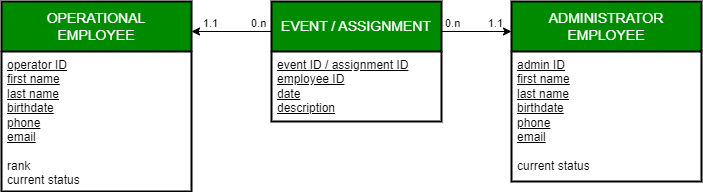

The diagram above was exported from draw.io. Its source (the exported page's mxGraphModel, read from the mxfile embedded in the PNG):
<mxGraphModel dx="826" dy="695" grid="1" gridSize="10" guides="1" tooltips="1" connect="1" arrows="1" fold="1" page="1" pageScale="1" pageWidth="827" pageHeight="1169" background="#ffffff" math="0" shadow="0">
  <root>
    <mxCell id="0" />
    <mxCell id="1" parent="0" />
    <mxCell id="ey2NyQJeY1eSOmOU83uW-1" value="OPERATIONAL&lt;br&gt;EMPLOYEE" style="swimlane;childLayout=stackLayout;horizontal=1;startSize=50;horizontalStack=0;rounded=0;fontSize=14;fontStyle=0;strokeWidth=2;resizeParent=0;resizeLast=1;shadow=0;dashed=0;align=center;arcSize=4;whiteSpace=wrap;html=1;fillColor=#008a00;fontColor=#ffffff;strokeColor=#000000;swimlaneFillColor=#FFFFFF;" parent="1" vertex="1">
      <mxGeometry x="50" y="120" width="190" height="190" as="geometry" />
    </mxCell>
    <mxCell id="ey2NyQJeY1eSOmOU83uW-2" value="&lt;font color=&quot;#000000&quot;&gt;&lt;u&gt;operator ID&lt;/u&gt;&lt;br&gt;&lt;u&gt;first name&lt;br&gt;last name&lt;br&gt;birthdate&lt;br&gt;phone&lt;br&gt;email&lt;br&gt;&lt;/u&gt;&lt;br&gt;rank&lt;br&gt;current status&lt;/font&gt;" style="align=left;strokeColor=none;fillColor=none;spacingLeft=4;fontSize=12;verticalAlign=top;resizable=0;rotatable=0;part=1;html=1;" parent="ey2NyQJeY1eSOmOU83uW-1" vertex="1">
      <mxGeometry y="50" width="190" height="140" as="geometry" />
    </mxCell>
    <mxCell id="ey2NyQJeY1eSOmOU83uW-3" value="EVENT / ASSIGNMENT" style="swimlane;childLayout=stackLayout;horizontal=1;startSize=50;horizontalStack=0;rounded=0;fontSize=14;fontStyle=0;strokeWidth=2;resizeParent=0;resizeLast=1;shadow=0;dashed=0;align=center;arcSize=4;whiteSpace=wrap;html=1;fillColor=#008a00;fontColor=#ffffff;strokeColor=#000000;swimlaneFillColor=#FFFFFF;" parent="1" vertex="1">
      <mxGeometry x="320" y="120" width="170" height="120" as="geometry" />
    </mxCell>
    <mxCell id="ey2NyQJeY1eSOmOU83uW-4" value="&lt;font style=&quot;&quot; color=&quot;#000000&quot;&gt;&lt;u&gt;event ID / assignment ID&lt;br&gt;employee ID&lt;br&gt;date&lt;br&gt;description&lt;/u&gt;&lt;/font&gt;" style="align=left;strokeColor=none;fillColor=none;spacingLeft=4;fontSize=12;verticalAlign=top;resizable=0;rotatable=0;part=1;html=1;" parent="ey2NyQJeY1eSOmOU83uW-3" vertex="1">
      <mxGeometry y="50" width="170" height="70" as="geometry" />
    </mxCell>
    <mxCell id="ey2NyQJeY1eSOmOU83uW-10" value="" style="endArrow=classic;html=1;rounded=0;strokeColor=#000000;" parent="1" edge="1">
      <mxGeometry relative="1" as="geometry">
        <mxPoint x="320" y="150" as="sourcePoint" />
        <mxPoint x="240" y="150" as="targetPoint" />
      </mxGeometry>
    </mxCell>
    <mxCell id="ey2NyQJeY1eSOmOU83uW-11" value="0.n" style="edgeLabel;resizable=0;html=1;align=left;verticalAlign=bottom;labelBackgroundColor=none;fontColor=#000000;" parent="ey2NyQJeY1eSOmOU83uW-10" connectable="0" vertex="1">
      <mxGeometry x="-1" relative="1" as="geometry">
        <mxPoint x="-22" as="offset" />
      </mxGeometry>
    </mxCell>
    <mxCell id="ey2NyQJeY1eSOmOU83uW-12" value="1.1" style="edgeLabel;resizable=0;html=1;align=right;verticalAlign=bottom;labelBackgroundColor=none;fontColor=#000000;" parent="ey2NyQJeY1eSOmOU83uW-10" connectable="0" vertex="1">
      <mxGeometry x="1" relative="1" as="geometry">
        <mxPoint x="27" as="offset" />
      </mxGeometry>
    </mxCell>
    <mxCell id="2" value="ADMINISTRATOR EMPLOYEE" style="swimlane;childLayout=stackLayout;horizontal=1;startSize=50;horizontalStack=0;rounded=0;fontSize=14;fontStyle=0;strokeWidth=2;resizeParent=0;resizeLast=1;shadow=0;dashed=0;align=center;arcSize=4;whiteSpace=wrap;html=1;fillColor=#008a00;fontColor=#ffffff;strokeColor=#000000;swimlaneFillColor=#FFFFFF;" parent="1" vertex="1">
      <mxGeometry x="560" y="120" width="190" height="180" as="geometry" />
    </mxCell>
    <mxCell id="3" value="&lt;font color=&quot;#000000&quot;&gt;&lt;u&gt;admin ID&lt;br&gt;&lt;/u&gt;&lt;u&gt;first name&lt;br&gt;last name&lt;br&gt;birthdate&lt;br&gt;phone&lt;br&gt;email&lt;br&gt;&lt;/u&gt;&lt;br&gt;current status&lt;/font&gt;" style="align=left;strokeColor=none;fillColor=none;spacingLeft=4;fontSize=12;verticalAlign=top;resizable=0;rotatable=0;part=1;html=1;" parent="2" vertex="1">
      <mxGeometry y="50" width="190" height="130" as="geometry" />
    </mxCell>
    <mxCell id="4" value="" style="endArrow=classic;html=1;strokeColor=#000000;" parent="1" edge="1">
      <mxGeometry relative="1" as="geometry">
        <mxPoint x="490" y="150" as="sourcePoint" />
        <mxPoint x="560" y="150" as="targetPoint" />
      </mxGeometry>
    </mxCell>
    <mxCell id="6" value="0.n" style="edgeLabel;resizable=0;html=1;align=left;verticalAlign=bottom;labelBackgroundColor=none;fontColor=#000000;" parent="4" connectable="0" vertex="1">
      <mxGeometry x="-1" relative="1" as="geometry">
        <mxPoint x="2" as="offset" />
      </mxGeometry>
    </mxCell>
    <mxCell id="7" value="1.1" style="edgeLabel;resizable=0;html=1;align=right;verticalAlign=bottom;labelBackgroundColor=none;fontColor=#000000;" parent="4" connectable="0" vertex="1">
      <mxGeometry x="1" relative="1" as="geometry">
        <mxPoint x="-9" as="offset" />
      </mxGeometry>
    </mxCell>
  </root>
</mxGraphModel>